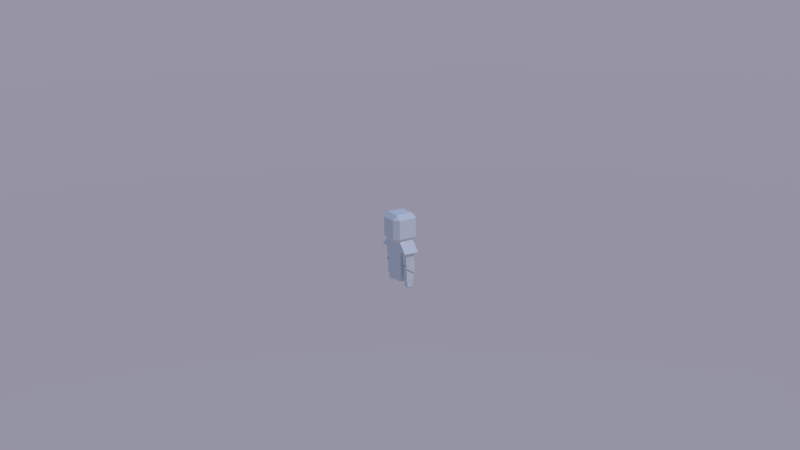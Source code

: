 # Source: Body.blend  (saved by Blender 2.79.0; exported with 4.5.12 LTS)
import bpy
from mathutils import Matrix  # noqa: F401  (used for matrix-valued properties, if any)

bpy.ops.wm.read_factory_settings(use_empty=True)
scene = bpy.context.scene
scene.name = 'Scene'

# ---- collections
col_collection_1 = bpy.data.collections.new('Collection 1'); scene.collection.children.link(col_collection_1)
col_collection_2 = bpy.data.collections.new('Collection 2'); scene.collection.children.link(col_collection_2)

# ---- materials (node trees are filled in below, after node groups)
mat_material = bpy.data.materials.new('Material')
mat_material.alpha_threshold = 0.0
mat_material.roughness = 0.5
mat_material.line_color = (0.0, 0.0, 0.0, 1.0)

# ---- material node trees

# ---- world
world_world = bpy.data.worlds.new('World'); scene.world = world_world
world_world.use_nodes = True; world_world.node_tree.nodes.clear()
_N = world_world.node_tree.nodes; _L = world_world.node_tree.links
n0 = _N.new('ShaderNodeOutputWorld'); n0.name = 'World Output'; n0.location = (300, 300)
n1 = _N.new('ShaderNodeBackground'); n1.name = 'Background'; n1.location = (10, 300)
n1.inputs[1].default_value = 0.4
n2 = _N.new('ShaderNodeTexSky'); n2.name = 'Sky Texture'; n2.location = (-190, 300)
n2.sky_type = 'PREETHAM'
n2.sun_elevation = 1.571
_L.new(n1.outputs[0], n0.inputs[0])
_L.new(n2.outputs[0], n1.inputs[0])
n0.is_active_output = True
world_world.color = (0.05088, 0.05088, 0.05088)
world_world.use_sun_shadow = False
world_world.sun_shadow_jitter_overblur = 0.0
world_world.cycles.sampling_method = 'MANUAL'

# ---- cameras
cam_camera = bpy.data.cameras.new('Camera')
cam_camera.clip_end = 100.0
cam_camera.lens = 35.0
cam_camera.sensor_width = 32.0
cam_camera.sensor_height = 18.0
cam_camera.ortho_scale = 7.314
cam_camera.dof.focus_distance = 0.0

# ---- lights
light_lamp = bpy.data.lights.new('Lamp', 'SUN')
light_lamp.transmission_factor = 0.0
light_lamp.cutoff_distance = 30.0
light_lamp.angle = 0.1993
light_lamp.energy = 1.0
light_lamp.shadow_buffer_clip_start = 1.001
light_lamp.shadow_soft_size = 0.1
light_lamp.shadow_cascade_max_distance = 1000.0

# ---- meshes
me_cube = bpy.data.meshes.new('Cube')
me_cube.from_pydata([(0.1458, -0.2292, -0.1667), (-0.1458, -0.2292, -0.1667), (0.1458, -0.2292, 0.1667), (-0.1458, -0.2292, 0.1667), (0.2292, 0.1458, -0.1667), (0.2292, -0.1458, -0.1667), (0.2292, 0.1458, 0.1667), (0.2292, -0.1458, 0.1667), (0.1458, 0.2292, -0.1667), (-0.1458, 0.2292, -0.1667), (0.1458, 0.2292, 0.1667), (-0.1458, 0.2292, 0.1667), (-0.2292, -0.1458, -0.1667), (-0.2292, 0.1458, -0.1667), (-0.2292, -0.1458, 0.1667), (-0.2292, 0.1458, 0.1667), (0.1458, 0.1458, 0.25), (0.1458, -0.1458, 0.25), (-0.1458, 0.1458, 0.25), (-0.1458, -0.1458, 0.25), (0.1458, 0.1458, -0.25), (0.1458, -0.1458, -0.25), (-0.1458, 0.1458, -0.25), (-0.1458, -0.1458, -0.25)], [], [(0, 2, 3, 1), (4, 6, 7, 5), (10, 8, 9, 11), (12, 14, 15, 13), (16, 18, 19, 17), (20, 21, 23, 22), (11, 15, 18), (11, 18, 16, 10), (6, 10, 16), (7, 2, 17), (7, 6, 16, 17), (3, 2, 17, 19), (3, 19, 14), (15, 14, 19, 18), (11, 9, 13, 15), (13, 9, 22), (13, 22, 23, 12), (1, 12, 23), (3, 14, 12, 1), (1, 23, 21, 0), (5, 0, 21), (2, 0, 5, 7), (5, 21, 20, 4), (8, 4, 20), (6, 4, 8, 10), (9, 8, 20, 22)])
me_cube.materials.append(mat_material)
me_cube.use_remesh_preserve_volume = False
me_cube.use_remesh_preserve_attributes = False
me_cube.use_mirror_vertex_groups = False
me_cube.update()
me_plane = bpy.data.meshes.new('Plane')
me_plane.from_pydata([(0.007634, -0.0324, -0.08854), (0.0432, -0.05618, -0.04482), (0.0432, -0.06422, 0.08909), (-0.04155, -0.06422, 0.08909), (-0.04155, 0.06422, 0.08909), (0.0432, 0.06422, 0.08909), (0.0432, 0.05618, -0.04482), (0.007634, 0.0324, -0.08854), (-0.05249, 0.05618, -0.04482), (-0.05249, -0.05618, -0.04482)], [], [(8, 7, 0, 9), (0, 1, 2, 3, 9), (7, 8, 4, 5, 6), (6, 5, 2, 1), (4, 8, 9, 3), (7, 6, 1, 0), (5, 4, 3, 2)])
me_plane.use_remesh_preserve_volume = False
me_plane.use_remesh_preserve_attributes = False
me_plane.use_mirror_vertex_groups = False
me_plane.update()
me_cube_006 = bpy.data.meshes.new('Cube.006')
me_cube_006.from_pydata([(-0.04866, -0.06487, -0.0003449), (-0.04866, 0.03244, -0.06541), (-0.04866, 0.03244, 0.06576), (0.04866, -0.06487, -0.0003449), (0.04866, 0.03244, -0.06541), (0.04866, 0.03244, 0.06576)], [], [(0, 2, 1), (1, 2, 5, 4), (4, 5, 3), (1, 4, 3, 0), (5, 2, 0, 3)])
me_cube_006.use_remesh_preserve_volume = False
me_cube_006.use_remesh_preserve_attributes = False
me_cube_006.use_mirror_vertex_groups = False
me_cube_006.update()
me_cube_005 = bpy.data.meshes.new('Cube.005')
me_cube_005.from_pydata([(0.0478, 0.07638, -0.1057), (0.0478, -0.07638, 0.1412), (0.0478, -0.07638, -0.1057), (-0.0478, 0.07638, -0.1057), (-0.0478, -0.07638, 0.1412), (-0.0478, -0.07638, -0.1057), (-0.0478, 0.07638, 0.07029), (0.0478, 0.07638, 0.07029)], [], [(1, 4, 5, 2), (4, 1, 7, 6), (5, 3, 0, 2), (6, 3, 5, 4), (7, 0, 3, 6), (1, 2, 0, 7)])
me_cube_005.use_remesh_preserve_volume = False
me_cube_005.use_remesh_preserve_attributes = False
me_cube_005.use_mirror_vertex_groups = False
me_cube_005.update()
me_cube_004 = bpy.data.meshes.new('Cube.004')
me_cube_004.from_pydata([(0.07046, 0.1044, 0.1286), (0.07046, -0.08845, 0.1286), (0.059, -0.07134, -0.1296), (-0.05863, 0.1044, 0.1286), (-0.05863, -0.08845, 0.1286), (-0.04717, -0.07134, -0.1296), (-0.04725, -0.07146, -0.1278), (0.0619, 0.09156, -0.06438), (-0.05014, 0.09078, -0.06281)], [], [(0, 1, 2, 7), (1, 4, 6, 2), (4, 3, 8, 6), (5, 8, 7, 2), (1, 0, 3, 4), (6, 5, 2), (8, 3, 0, 7)])
me_cube_004.use_remesh_preserve_volume = False
me_cube_004.use_remesh_preserve_attributes = False
me_cube_004.use_mirror_vertex_groups = False
me_cube_004.update()
me_cube_002 = bpy.data.meshes.new('Cube.002')
me_cube_002.from_pydata([(-0.04769, -0.1052, -0.04963), (-0.04256, -0.1052, 0.1034), (-0.04769, 0.1052, -0.04963), (-0.04256, 0.1052, 0.1034), (0.09026, -0.1052, -0.05374), (0.09026, 0.1052, -0.05374)], [], [(0, 1, 3, 2), (1, 0, 4), (2, 3, 5), (3, 1, 4, 5), (2, 5, 4, 0)])
me_cube_002.use_remesh_preserve_volume = False
me_cube_002.use_remesh_preserve_attributes = False
me_cube_002.use_mirror_vertex_groups = False
me_cube_002.update()
me_cube_001 = bpy.data.meshes.new('Cube.001')
me_cube_001.from_pydata([(-0.2091, -0.1335, -0.435), (-0.2245, -0.1335, 0.291), (-0.2091, 0.1335, -0.435), (-0.2245, 0.1335, 0.291), (0.1277, -0.1335, -0.435), (0.1432, -0.1335, 0.291), (0.1277, 0.1335, -0.435), (0.1432, 0.1335, 0.291)], [], [(0, 1, 3, 2), (2, 3, 7, 6), (6, 7, 5, 4), (4, 5, 1, 0), (2, 6, 4, 0), (7, 3, 1, 5)])
me_cube_001.use_remesh_preserve_volume = False
me_cube_001.use_remesh_preserve_attributes = False
me_cube_001.use_mirror_vertex_groups = False
me_cube_001.update()
me_cube_013 = bpy.data.meshes.new('Cube.013')
me_cube_013.from_pydata([(-0.04866, -0.06487, -0.0003449), (-0.04866, 0.03244, -0.06541), (-0.04866, 0.03244, 0.06576), (0.04866, -0.06487, -0.0003449), (0.04866, 0.03244, -0.06541), (0.04866, 0.03244, 0.06576)], [], [(0, 2, 1), (1, 2, 5, 4), (4, 5, 3), (1, 4, 3, 0), (5, 2, 0, 3)])
me_cube_013.use_remesh_preserve_volume = False
me_cube_013.use_remesh_preserve_attributes = False
me_cube_013.use_mirror_vertex_groups = False
me_cube_013.update()
me_plane_002 = bpy.data.meshes.new('Plane.002')
me_plane_002.from_pydata([(0.007634, -0.0324, -0.08854), (0.0432, -0.05618, -0.04482), (0.0432, -0.06422, 0.08909), (-0.04155, -0.06422, 0.08909), (-0.04155, 0.06422, 0.08909), (0.0432, 0.06422, 0.08909), (0.0432, 0.05618, -0.04482), (0.007634, 0.0324, -0.08854), (-0.05249, 0.05618, -0.04482), (-0.05249, -0.05618, -0.04482)], [], [(8, 7, 0, 9), (0, 1, 2, 3, 9), (7, 8, 4, 5, 6), (6, 5, 2, 1), (4, 8, 9, 3), (7, 6, 1, 0), (5, 4, 3, 2)])
me_plane_002.use_remesh_preserve_volume = False
me_plane_002.use_remesh_preserve_attributes = False
me_plane_002.use_mirror_vertex_groups = False
me_plane_002.update()
me_cube_012 = bpy.data.meshes.new('Cube.012')
me_cube_012.from_pydata([(0.0478, 0.07638, -0.1057), (0.0478, -0.07638, 0.1412), (0.0478, -0.07638, -0.1057), (-0.0478, 0.07638, -0.1057), (-0.0478, -0.07638, 0.1412), (-0.0478, -0.07638, -0.1057), (-0.0478, 0.07638, 0.07029), (0.0478, 0.07638, 0.07029)], [], [(1, 4, 5, 2), (4, 1, 7, 6), (5, 3, 0, 2), (6, 3, 5, 4), (7, 0, 3, 6), (1, 2, 0, 7)])
me_cube_012.use_remesh_preserve_volume = False
me_cube_012.use_remesh_preserve_attributes = False
me_cube_012.use_mirror_vertex_groups = False
me_cube_012.update()
me_cube_011 = bpy.data.meshes.new('Cube.011')
me_cube_011.from_pydata([(-0.04769, -0.1052, -0.04963), (-0.04256, -0.1052, 0.1034), (-0.04769, 0.1052, -0.04963), (-0.04256, 0.1052, 0.1034), (0.09026, -0.1052, -0.05374), (0.09026, 0.1052, -0.05374)], [], [(0, 1, 3, 2), (1, 0, 4), (2, 3, 5), (3, 1, 4, 5), (2, 5, 4, 0)])
me_cube_011.use_remesh_preserve_volume = False
me_cube_011.use_remesh_preserve_attributes = False
me_cube_011.use_mirror_vertex_groups = False
me_cube_011.update()
me_cube_010 = bpy.data.meshes.new('Cube.010')
me_cube_010.from_pydata([(0.07046, 0.1044, 0.1286), (0.07046, -0.08845, 0.1286), (0.059, -0.07134, -0.1296), (-0.05863, 0.1044, 0.1286), (-0.05863, -0.08845, 0.1286), (-0.04717, -0.07134, -0.1296), (-0.04725, -0.07146, -0.1278), (0.0619, 0.09156, -0.06438), (-0.05014, 0.09078, -0.06281)], [], [(0, 1, 2, 7), (1, 4, 6, 2), (4, 3, 8, 6), (5, 8, 7, 2), (1, 0, 3, 4), (6, 5, 2), (8, 3, 0, 7)])
me_cube_010.use_remesh_preserve_volume = False
me_cube_010.use_remesh_preserve_attributes = False
me_cube_010.use_mirror_vertex_groups = False
me_cube_010.update()

# ---- curves / text
cu_beziercurve = bpy.data.curves.new('BezierCurve', 'CURVE')
cu_beziercurve.dimensions = '3D'
_sp = cu_beziercurve.splines.new('BEZIER'); _sp.bezier_points.add(4)
_sp.bezier_points.foreach_set('co', [4.614, 0.0, 2.098, 2.533, -0.388, 1.613, -3.115, -0.6268, -1.406, -8.405, 0.7047, -2.575, -8.958, 4.223, -2.486])
_sp.bezier_points.foreach_set('handle_left', [5.135, 0.2835, 1.712, 3.544, -0.2909, 2.079, -1.89, -0.6099, -0.6879, -7.726, 0.2592, -2.809, -9.196, 4.148, -2.474])
_sp.bezier_points.foreach_set('handle_right', [4.323, -0.1584, 2.313, 1.521, -0.4852, 1.146, -4.341, -0.6436, -2.125, -9.273, 1.274, -2.275, -8.331, 4.422, -2.516])
for _p, _l, _r in zip(_sp.bezier_points, ['ALIGNED', 'ALIGNED', 'ALIGNED', 'ALIGNED', 'ALIGNED'], ['ALIGNED', 'ALIGNED', 'ALIGNED', 'ALIGNED', 'ALIGNED']): _p.handle_left_type = _l; _p.handle_right_type = _r
_sp.order_u = 0
_sp.order_v = 0
cu_beziercurve.use_path = True
cu_beziercurve.use_path_clamp = True
cu_beziercurve.bevel_resolution = 0
cu_beziercurve.eval_time = -1.0
cu_beziercurve.fill_mode = 'HALF'

# ---- objects
ob_head = bpy.data.objects.new('Head', me_cube)
ob_camera = bpy.data.objects.new('Camera', cam_camera)
ob_sun = bpy.data.objects.new('Sun', light_lamp)
ob_panorama = bpy.data.objects.new('Panorama', cu_beziercurve)
ob_lhand = bpy.data.objects.new('LHand', me_plane)
ob_larmarticulation = bpy.data.objects.new('LArmArticulation', me_cube_006)
ob_llowerarm = bpy.data.objects.new('LLowerArm', me_cube_005)
ob_lupperarm = bpy.data.objects.new('LUpperArm', me_cube_004)
ob_lshoulder = bpy.data.objects.new('LShoulder', me_cube_002)
ob_chest = bpy.data.objects.new('Chest', me_cube_001)
ob_rarmarticulation = bpy.data.objects.new('RArmArticulation', me_cube_013)
ob_rhand = bpy.data.objects.new('RHand', me_plane_002)
ob_rlowerarm = bpy.data.objects.new('RLowerArm', me_cube_012)
ob_rshoulder = bpy.data.objects.new('RShoulder', me_cube_011)
ob_rupperarm = bpy.data.objects.new('RUpperArm', me_cube_010)

# ---- transforms, parenting, visibility, modifiers, constraints
ob_head.location = (-3.104e-08, -4.098e-08, 2.282)
ob_head.lock_rotations_4d = False
ob_head.empty_display_type = 'ARROWS'
ob_head.lineart.crease_threshold = 0.0
ob_camera.location = (3.86, 2.145, 3.673)
ob_camera.rotation_euler = (1.981, -0.6666, 0.5488)
ob_camera.lock_rotations_4d = False
ob_camera.empty_display_type = 'ARROWS'
ob_camera.color = (0.0, 0.0, 0.0, 0.0)
ob_camera.display_type = 'WIRE'
ob_camera.lineart.crease_threshold = 0.0
_c = ob_camera.constraints.new('FOLLOW_PATH'); _c.name = 'Follow Path'
_c.target = ob_panorama
_c.offset_factor = -0.01
_c.forward_axis = 'TRACK_NEGATIVE_Y'
_c.use_curve_follow = True
_c.use_curve_radius = True
_c = ob_camera.constraints.new('LOCKED_TRACK'); _c.name = 'Locked Track'
_c.active = False
_c.target = ob_head
_c.track_axis = 'TRACK_NEGATIVE_Z'
_c.lock_axis = 'LOCK_Y'
ob_sun.location = (4.076, 1.005, 5.904)
ob_sun.rotation_euler = (0.6503, 0.05522, 1.866)
ob_sun.lock_rotations_4d = False
ob_sun.empty_display_type = 'ARROWS'
ob_sun.color = (0.0, 0.0, 0.0, 0.0)
ob_sun.lineart.crease_threshold = 0.0
ob_panorama.location = (2.312, -5.963, 2.925)
ob_panorama.lineart.crease_threshold = 0.0
ob_lhand.location = (0.2578, 0.001837, 1.299)
ob_lhand.scale = (1.0, 0.9062, 1.0)
ob_lhand.lineart.crease_threshold = 0.0
ob_larmarticulation.location = (0.258, 0.02468, 1.615)
ob_larmarticulation.scale = (1.377, 1.762, 1.651)
ob_larmarticulation.lineart.crease_threshold = 0.0
ob_llowerarm.location = (0.2568, 0.0002791, 1.469)
ob_llowerarm.scale = (1.0, 0.9062, 1.0)
ob_llowerarm.lineart.crease_threshold = 0.0
ob_lupperarm.location = (0.2451, -0.006925, 1.768)
ob_lupperarm.scale = (1.0, 0.9062, 1.0)
ob_lupperarm.lineart.crease_threshold = 0.0
ob_lshoulder.location = (0.2361, 0.0, 1.949)
ob_lshoulder.scale = (1.391, 1.257, 1.257)
ob_lshoulder.lineart.crease_threshold = 0.0
ob_chest.location = (0.04066, 0.0002791, 1.765)
ob_chest.scale = (1.0, 0.9062, 1.0)
ob_chest.lineart.crease_threshold = 0.0
ob_rarmarticulation.location = (-0.2574, 0.02468, 1.615)
ob_rarmarticulation.scale = (-1.377, 1.762, 1.651)
ob_rarmarticulation.lineart.crease_threshold = 0.0
ob_rhand.location = (-0.2572, 0.001837, 1.299)
ob_rhand.scale = (-1.0, 0.9062, 1.0)
ob_rhand.lineart.crease_threshold = 0.0
ob_rlowerarm.location = (-0.2563, 0.0002791, 1.469)
ob_rlowerarm.scale = (-1.0, 0.9062, 1.0)
ob_rlowerarm.lineart.crease_threshold = 0.0
ob_rshoulder.location = (-0.2355, 0.0, 1.949)
ob_rshoulder.scale = (-1.391, 1.257, 1.257)
ob_rshoulder.lineart.crease_threshold = 0.0
ob_rupperarm.location = (-0.2445, -0.006925, 1.768)
ob_rupperarm.scale = (-1.0, 0.9062, 1.0)
ob_rupperarm.lineart.crease_threshold = 0.0
cam_camera.dof.focus_object = ob_head

# ---- collection membership
col_collection_1.objects.link(ob_head)
col_collection_1.objects.link(ob_camera)
col_collection_1.objects.link(ob_sun)
col_collection_2.objects.link(ob_panorama)
col_collection_2.objects.link(ob_lhand)
col_collection_2.objects.link(ob_larmarticulation)
col_collection_2.objects.link(ob_llowerarm)
col_collection_2.objects.link(ob_lupperarm)
col_collection_2.objects.link(ob_lshoulder)
col_collection_2.objects.link(ob_chest)
col_collection_2.objects.link(ob_rarmarticulation)
col_collection_2.objects.link(ob_rhand)
col_collection_2.objects.link(ob_rlowerarm)
col_collection_2.objects.link(ob_rshoulder)
col_collection_2.objects.link(ob_rupperarm)

# ---- scene / render settings (as saved in the file)
scene.camera = ob_camera
scene.frame_start = 1; scene.frame_end = 250; scene.frame_set(0)
scene.render.engine = 'CYCLES'
scene.render.resolution_percentage = 50
scene.render.dither_intensity = 0.0
scene.cycles.use_denoising = False
scene.cycles.samples = 128
scene.cycles.sampling_pattern = 'TABULATED_SOBOL'
scene.cycles.use_adaptive_sampling = False
scene.cycles.use_light_tree = False
scene.cycles.blur_glossy = 0.0
scene.cycles.sample_clamp_indirect = 0.0
scene.view_settings.view_transform = 'Standard'
bpy.context.view_layer.update()
